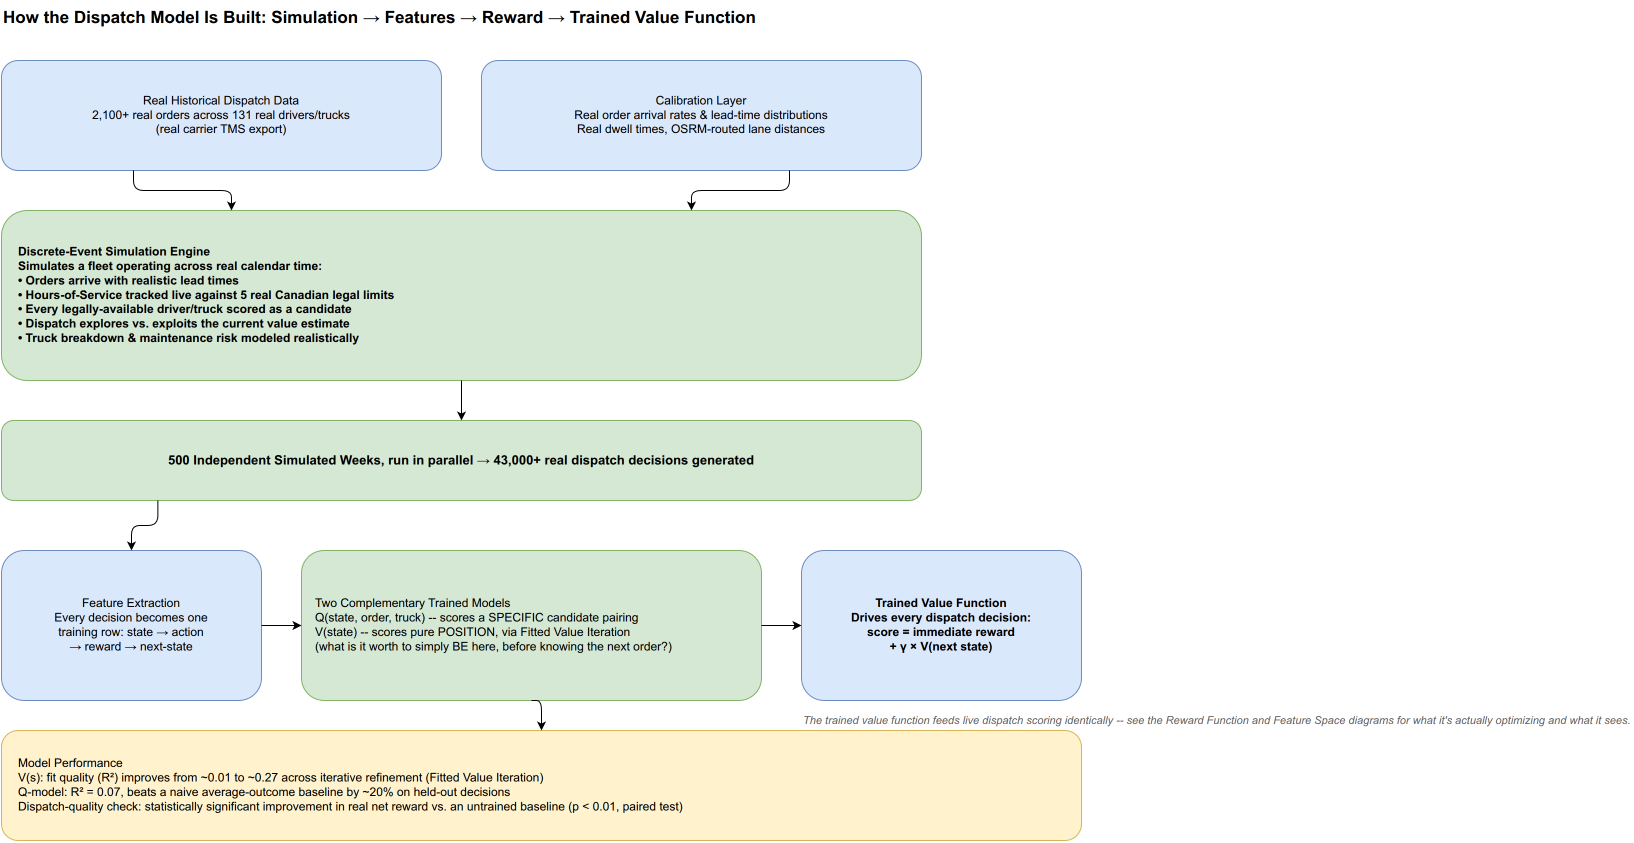

The diagram above was exported from draw.io. Its source (the exported page's mxGraphModel, read from the mxfile embedded in the PNG):
<mxGraphModel dx="1600" dy="900" grid="1" gridSize="10" guides="1" tooltips="1" connect="1" arrows="1" fold="1" page="1" pageWidth="1160" pageHeight="900" math="0" shadow="0">
  <root>
    <mxCell id="0" />
    <mxCell id="1" parent="0" />
    <mxCell id="title" value="How the Dispatch Model Is Built: Simulation → Features → Reward → Trained Value Function" style="text;html=1;align=left;verticalAlign=middle;fontStyle=1;fontSize=17;" vertex="1" parent="1">
      <mxGeometry x="40" y="20" width="1080" height="34" as="geometry" />
    </mxCell>
    <mxCell id="realData" value="Real Historical Dispatch Data&#10;2,100+ real orders across 131 real drivers/trucks&#10;(real carrier TMS export)" style="rounded=1;whiteSpace=wrap;html=1;fillColor=#dae8fc;strokeColor=#6c8ebf;fontSize=12;" vertex="1" parent="1">
      <mxGeometry x="40" y="80" width="440" height="110" as="geometry" />
    </mxCell>
    <mxCell id="calibration" value="Calibration Layer&#10;Real order arrival rates &amp; lead-time distributions&#10;Real dwell times, OSRM-routed lane distances" style="rounded=1;whiteSpace=wrap;html=1;fillColor=#dae8fc;strokeColor=#6c8ebf;fontSize=12;" vertex="1" parent="1">
      <mxGeometry x="520" y="80" width="440" height="110" as="geometry" />
    </mxCell>
    <mxCell id="simEngine" value="Discrete-Event Simulation Engine&#10;Simulates a fleet operating across real calendar time:&#10;• Orders arrive with realistic lead times&#10;• Hours-of-Service tracked live against 5 real Canadian legal limits&#10;• Every legally-available driver/truck scored as a candidate&#10;• Dispatch explores vs. exploits the current value estimate&#10;• Truck breakdown &amp; maintenance risk modeled realistically" style="rounded=1;whiteSpace=wrap;html=1;fillColor=#d5e8d4;strokeColor=#82b366;fontSize=12;fontStyle=1;align=left;spacingLeft=15;" vertex="1" parent="1">
      <mxGeometry x="40" y="230" width="920" height="170" as="geometry" />
    </mxCell>
    <mxCell id="nRuns" value="500 Independent Simulated Weeks, run in parallel → 43,000+ real dispatch decisions generated" style="rounded=1;whiteSpace=wrap;html=1;fillColor=#d5e8d4;strokeColor=#82b366;fontSize=13;fontStyle=1;align=center;" vertex="1" parent="1">
      <mxGeometry x="40" y="440" width="920" height="80" as="geometry" />
    </mxCell>
    <mxCell id="extraction" value="Feature Extraction&#10;Every decision becomes one&#10;training row: state → action&#10;→ reward → next-state" style="rounded=1;whiteSpace=wrap;html=1;fillColor=#dae8fc;strokeColor=#6c8ebf;fontSize=12;" vertex="1" parent="1">
      <mxGeometry x="40" y="570" width="260" height="150" as="geometry" />
    </mxCell>
    <mxCell id="twoModels" value="Two Complementary Trained Models&#10;Q(state, order, truck) -- scores a SPECIFIC candidate pairing&#10;V(state) -- scores pure POSITION, via Fitted Value Iteration&#10;(what is it worth to simply BE here, before knowing the next order?)" style="rounded=1;whiteSpace=wrap;html=1;fillColor=#d5e8d4;strokeColor=#82b366;fontSize=12;align=left;spacingLeft=12;" vertex="1" parent="1">
      <mxGeometry x="340" y="570" width="460" height="150" as="geometry" />
    </mxCell>
    <mxCell id="trainedVF" value="Trained Value Function&#10;Drives every dispatch decision:&#10;score = immediate reward&#10;+ γ × V(next state)" style="rounded=1;whiteSpace=wrap;html=1;fillColor=#dae8fc;strokeColor=#6c8ebf;fontStyle=1;fontSize=12;" vertex="1" parent="1">
      <mxGeometry x="840" y="570" width="280" height="150" as="geometry" />
    </mxCell>
    <mxCell id="perfPanel" value="Model Performance&#10;V(s): fit quality (R²) improves from ~0.01 to ~0.27 across iterative refinement (Fitted Value Iteration)&#10;Q-model: R² = 0.07, beats a naive average-outcome baseline by ~20% on held-out decisions&#10;Dispatch-quality check: statistically significant improvement in real net reward vs. an untrained baseline (p &lt; 0.01, paired test)" style="rounded=1;whiteSpace=wrap;html=1;fillColor=#fff2cc;strokeColor=#d6b656;fontSize=12;align=left;spacingLeft=15;" vertex="1" parent="1">
      <mxGeometry x="40" y="750" width="1080" height="110" as="geometry" />
    </mxCell>
    <mxCell id="e1" style="edgeStyle=orthogonalEdgeStyle;rounded=1;orthogonalLoop=1;jettySize=auto;html=1;exitX=0.3;exitY=1;entryX=0.25;entryY=0;" edge="1" parent="1" source="realData" target="simEngine">
      <mxGeometry relative="1" as="geometry" />
    </mxCell>
    <mxCell id="e2" style="edgeStyle=orthogonalEdgeStyle;rounded=1;orthogonalLoop=1;jettySize=auto;html=1;exitX=0.7;exitY=1;entryX=0.75;entryY=0;" edge="1" parent="1" source="calibration" target="simEngine">
      <mxGeometry relative="1" as="geometry" />
    </mxCell>
    <mxCell id="e3" style="edgeStyle=orthogonalEdgeStyle;rounded=1;orthogonalLoop=1;jettySize=auto;html=1;exitX=0.5;exitY=1;entryX=0.5;entryY=0;" edge="1" parent="1" source="simEngine" target="nRuns">
      <mxGeometry relative="1" as="geometry" />
    </mxCell>
    <mxCell id="e4" style="edgeStyle=orthogonalEdgeStyle;rounded=1;orthogonalLoop=1;jettySize=auto;html=1;exitX=0.17;exitY=1;entryX=0.5;entryY=0;" edge="1" parent="1" source="nRuns" target="extraction">
      <mxGeometry relative="1" as="geometry" />
    </mxCell>
    <mxCell id="e5" style="edgeStyle=orthogonalEdgeStyle;rounded=1;orthogonalLoop=1;jettySize=auto;html=1;exitX=1;exitY=0.5;entryX=0;entryY=0.5;" edge="1" parent="1" source="extraction" target="twoModels">
      <mxGeometry relative="1" as="geometry" />
    </mxCell>
    <mxCell id="e6" style="edgeStyle=orthogonalEdgeStyle;rounded=1;orthogonalLoop=1;jettySize=auto;html=1;exitX=1;exitY=0.5;entryX=0;entryY=0.5;" edge="1" parent="1" source="twoModels" target="trainedVF">
      <mxGeometry relative="1" as="geometry" />
    </mxCell>
    <mxCell id="e7" style="edgeStyle=orthogonalEdgeStyle;rounded=1;orthogonalLoop=1;jettySize=auto;html=1;exitX=0.5;exitY=1;entryX=0.5;entryY=0;" edge="1" parent="1" source="twoModels" target="perfPanel">
      <mxGeometry relative="1" as="geometry" />
    </mxCell>
    <mxCell id="liveNote" value="The trained value function feeds live dispatch scoring identically -- see the Reward Function and Feature Space diagrams for what it's actually optimizing and what it sees." style="text;html=1;align=left;verticalAlign=middle;fontSize=11;fontStyle=2;fontColor=#666666;" vertex="1" parent="1">
      <mxGeometry x="840" y="725" width="280" height="30" as="geometry" />
    </mxCell>
  </root>
</mxGraphModel>